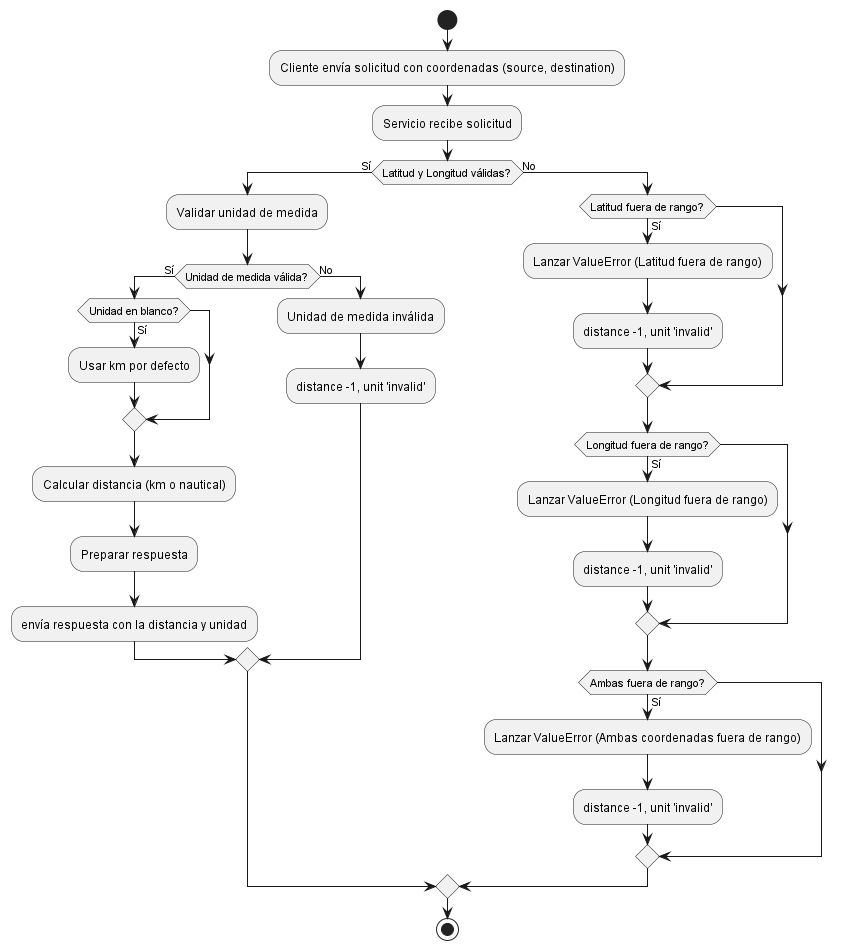

The diagram above was rendered by PlantUML. Its source (embedded in the PNG):
@startuml
start
:Cliente envía solicitud con coordenadas (source, destination);
:Servicio recibe solicitud;

if (Latitud y Longitud válidas?) then (Sí)
    :Validar unidad de medida;
    if (Unidad de medida válida?) then (Sí)
        if (Unidad en blanco?) then (Sí)
            :Usar km por defecto;
        endif
        :Calcular distancia (km o nautical);
        :Preparar respuesta;
        :envía respuesta con la distancia y unidad;
    else (No)
        :Unidad de medida inválida;
        :distance -1, unit 'invalid';
    endif
else (No)
    if (Latitud fuera de rango?) then (Sí)
        :Lanzar ValueError (Latitud fuera de rango);
        :distance -1, unit 'invalid';
    endif
    if (Longitud fuera de rango?) then (Sí)
        :Lanzar ValueError (Longitud fuera de rango);
        :distance -1, unit 'invalid';
    endif
    if (Ambas fuera de rango?) then (Sí)
        :Lanzar ValueError (Ambas coordenadas fuera de rango);
        :distance -1, unit 'invalid';
    endif
endif

stop
@enduml